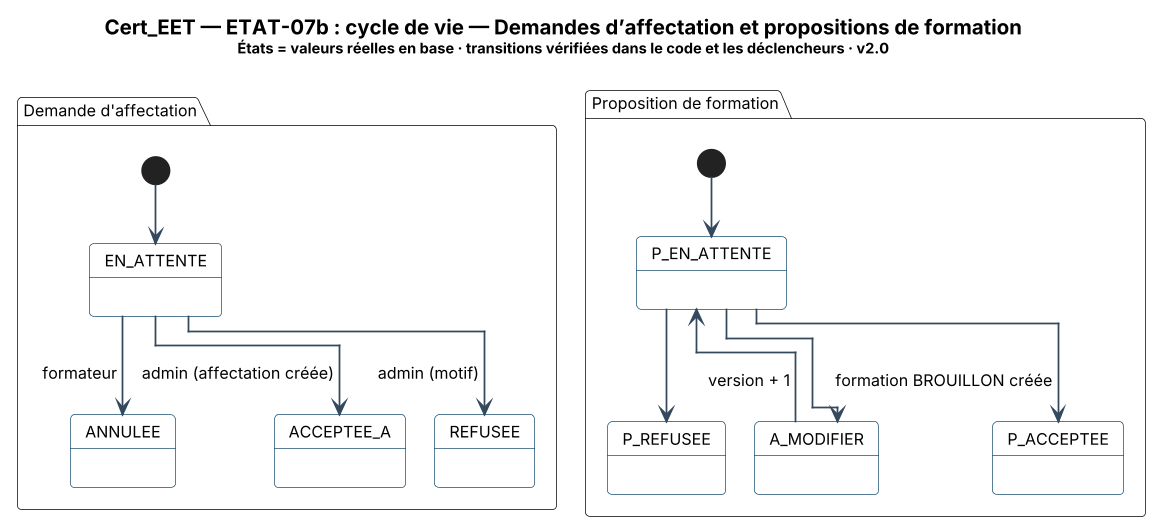

The diagram above was rendered by PlantUML. Its source (embedded in the PNG):
@startuml Cert_EET_ETAT-07b_Etats_Demandes_Propositions
!include ../_style.puml
!pragma layout elk
skinparam DefaultFontSize 11
skinparam ArrowColor #34495E
skinparam note {
  BackgroundColor #FEF9E7
  BorderColor #B7950B
  FontSize 10
}
skinparam state {
  BackgroundColor #FFFFFF
  BorderColor #1B4F72
}
title <size:14><b>Cert_EET — ETAT-07b : cycle de vie — Demandes d’affectation et propositions de formation</b></size>\n<size:10>États = valeurs réelles en base · transitions vérifiées dans le code et les déclencheurs · v2.0</size>

state "Demande d'affectation" as DA {
  [*] --> EN_ATTENTE
  EN_ATTENTE --> ACCEPTEE_A : admin (affectation créée)
  EN_ATTENTE --> REFUSEE : admin (motif)
  EN_ATTENTE --> ANNULEE : formateur
}
state "Proposition de formation" as PF {
  [*] --> P_EN_ATTENTE
  P_EN_ATTENTE --> A_MODIFIER
  A_MODIFIER -up-> P_EN_ATTENTE : version + 1
  P_EN_ATTENTE --> P_ACCEPTEE : formation BROUILLON créée
  P_EN_ATTENTE --> P_REFUSEE
}
@enduml